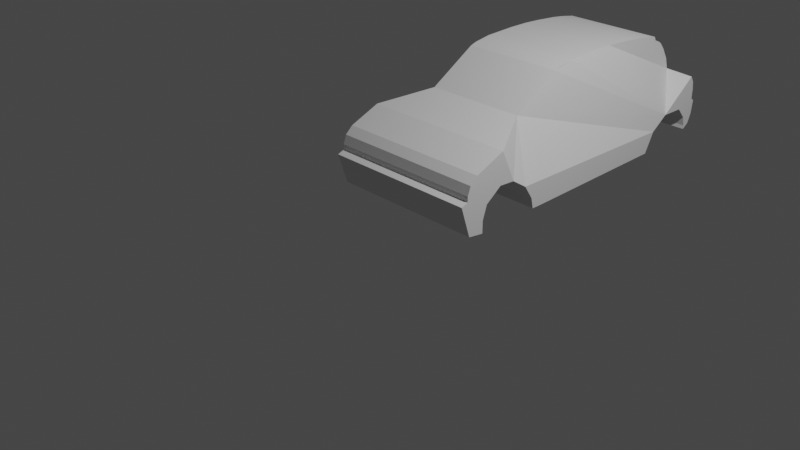 # Source: clio_tuning.blend  (saved by Blender 3.2.14; exported with 4.5.12 LTS)
import bpy
from mathutils import Matrix  # noqa: F401  (used for matrix-valued properties, if any)

bpy.ops.wm.read_factory_settings(use_empty=True)
scene = bpy.context.scene
scene.name = 'Scene'

# ---- collections
col_collection = bpy.data.collections.new('Collection'); scene.collection.children.link(col_collection)

# ---- world
world_world = bpy.data.worlds.new('World'); scene.world = world_world
world_world.use_nodes = True; world_world.node_tree.nodes.clear()
_N = world_world.node_tree.nodes; _L = world_world.node_tree.links
n0 = _N.new('ShaderNodeOutputWorld'); n0.name = 'World Output'; n0.location = (300, 300)
n1 = _N.new('ShaderNodeBackground'); n1.name = 'Background'; n1.location = (10, 300)
n1.inputs[0].default_value = (0.05088, 0.05088, 0.05088, 1.0)
_L.new(n1.outputs[0], n0.inputs[0])
n0.is_active_output = True
world_world.color = (0.05088, 0.05088, 0.05088)
world_world.use_sun_shadow = False
world_world.sun_shadow_jitter_overblur = 0.0

# ---- cameras
cam_camera = bpy.data.cameras.new('Camera')
cam_camera.clip_end = 100.0
cam_camera.ortho_scale = 7.314

# ---- lights
light_light = bpy.data.lights.new('Light', 'POINT')
light_light.transmission_factor = 0.0
light_light.energy = 1000.0
light_light.shadow_soft_size = 0.1
light_light.shadow_maximum_resolution = 0.006
light_light.use_absolute_resolution = True

# ---- meshes
me_clio_perfil3d = bpy.data.meshes.new('clio-perfil3d')
me_clio_perfil3d.from_pydata([(-0.9341, 0.1163, 0.06866), (-0.9341, 0.3013, 0.04463), (0.8641, 0.1163, 0.06866), (0.8641, 0.3013, 0.04463), (-0.9341, 9.5e-07, 0.4207), (0.8641, 1.029e-06, 0.4207), (-0.9341, 0.0787, 0.4525), (0.8641, 0.0787, 0.4525), (-0.9341, 0.0787, 0.5129), (0.8641, 0.0787, 0.5129), (-0.9341, 0.1135, 0.6127), (0.8641, 0.1135, 0.6127), (-0.9341, 0.2014, 0.6933), (0.8641, 0.2014, 0.6933), (-0.9341, 0.5578, 0.8435), (0.8641, 0.5578, 0.8435), (-0.6211, 1.104, 0.9766), (0.5511, 1.104, 0.9766), (-0.6211, 1.663, 1.322), (0.5511, 1.663, 1.322), (-0.6211, 1.739, 1.346), (0.5511, 1.739, 1.346), (-0.6211, 1.939, 1.378), (0.5511, 1.939, 1.378), (-0.6211, 2.318, 1.394), (0.5511, 2.318, 1.394), (-0.6211, 2.559, 1.394), (0.5511, 2.559, 1.394), (-0.6211, 2.772, 1.385), (0.5511, 2.772, 1.385), (-0.6211, 3.053, 1.364), (0.5511, 3.053, 1.364), (-0.6211, 3.212, 1.345), (0.5511, 3.212, 1.345), (-0.6211, 3.401, 1.312), (0.5511, 3.401, 1.312), (-0.6211, 3.422, 1.267), (0.5511, 3.422, 1.267), (-0.6211, 3.488, 1.24), (0.5511, 3.488, 1.24), (-0.6211, 3.537, 1.206), (0.5511, 3.537, 1.206), (-0.6211, 3.6, 1.128), (0.5511, 3.6, 1.128), (-0.6211, 3.673, 1.004), (0.5511, 3.673, 1.004), (-0.6211, 3.711, 0.8765), (0.5511, 3.711, 0.8765), (-0.9341, 3.747, 0.8445), (0.8641, 3.747, 0.8445), (-0.9341, 3.79, 0.7751), (0.8641, 3.79, 0.7751), (-0.9341, 3.803, 0.6761), (0.8641, 3.803, 0.6761), (-0.9341, 3.801, 0.5662), (0.8641, 3.801, 0.5662), (-0.9341, 3.839, 0.5414), (0.8641, 3.839, 0.5414), (-0.9341, 3.819, 0.3817), (0.8641, 3.819, 0.3817), (-0.9341, 3.775, 0.2784), (0.8641, 3.775, 0.2784), (-0.9341, 3.698, 0.2219), (0.8641, 3.698, 0.2219), (-0.9341, 3.699, 0.2651), (0.8641, 3.699, 0.2651), (-0.9341, 3.673, 0.3729), (0.8641, 3.673, 0.3729), (-0.9341, 3.565, 0.4974), (0.8641, 3.565, 0.4974), (-0.9341, 3.297, 0.4974), (0.8641, 3.297, 0.4974), (-0.9341, 3.09, 0.3513), (0.8641, 3.09, 0.3513), (-0.9341, 2.973, 0.1228), (0.8641, 2.973, 0.1228), (-0.9341, 1.16, 0.07241), (0.8641, 1.16, 0.07241), (-0.9341, 1.053, 0.07241), (0.8641, 1.053, 0.07241), (-0.9341, 1.024, 0.1967), (0.8641, 1.024, 0.1967), (-0.9341, 0.9186, 0.3544), (0.8641, 0.9186, 0.3544), (-0.9341, 0.732, 0.4739), (0.8641, 0.732, 0.4739), (-0.9341, 0.5405, 0.4835), (0.8641, 0.5405, 0.4835), (-0.9341, 0.3515, 0.3425), (0.8641, 0.3515, 0.3425), (-0.9341, 0.3012, 0.1847), (0.8641, 0.3012, 0.1847)], [], [(0, 1, 2), (2, 1, 3), (4, 0, 5), (5, 0, 2), (6, 4, 7), (7, 4, 5), (8, 6, 9), (9, 6, 7), (10, 8, 11), (11, 8, 9), (12, 10, 13), (13, 10, 11), (14, 12, 15), (15, 12, 13), (16, 14, 17), (17, 14, 15), (18, 16, 19), (19, 16, 17), (20, 18, 21), (21, 18, 19), (22, 20, 23), (23, 20, 21), (24, 22, 25), (25, 22, 23), (26, 24, 27), (27, 24, 25), (28, 26, 29), (29, 26, 27), (30, 28, 31), (31, 28, 29), (32, 30, 33), (33, 30, 31), (34, 32, 35), (35, 32, 33), (36, 34, 37), (37, 34, 35), (38, 36, 39), (39, 36, 37), (40, 38, 41), (41, 38, 39), (42, 40, 43), (43, 40, 41), (44, 42, 45), (45, 42, 43), (46, 44, 47), (47, 44, 45), (48, 46, 49), (49, 46, 47), (50, 48, 51), (51, 48, 49), (52, 50, 53), (53, 50, 51), (54, 52, 55), (55, 52, 53), (56, 54, 57), (57, 54, 55), (58, 56, 59), (59, 56, 57), (60, 58, 61), (61, 58, 59), (62, 60, 63), (63, 60, 61), (64, 62, 65), (65, 62, 63), (66, 64, 67), (67, 64, 65), (68, 66, 69), (69, 66, 67), (70, 68, 71), (71, 68, 69), (72, 70, 73), (73, 70, 71), (74, 72, 75), (75, 72, 73), (76, 74, 77), (77, 74, 75), (78, 76, 79), (79, 76, 77), (80, 78, 81), (81, 78, 79), (82, 80, 83), (83, 80, 81), (84, 82, 85), (85, 82, 83), (86, 84, 87), (87, 84, 85), (88, 86, 89), (89, 86, 87), (90, 88, 91), (91, 88, 89), (1, 90, 3), (3, 90, 91), (3, 91, 2), (2, 91, 5), (5, 91, 89), (5, 89, 7), (7, 89, 87), (7, 87, 9), (9, 87, 11), (11, 87, 13), (13, 87, 15), (15, 87, 85), (15, 85, 17), (17, 85, 83), (17, 83, 73), (73, 83, 81), (73, 81, 75), (75, 81, 77), (77, 81, 79), (73, 71, 17), (17, 71, 19), (19, 71, 23), (19, 23, 21), (69, 53, 71), (71, 53, 51), (71, 51, 49), (67, 59, 69), (69, 59, 57), (69, 57, 55), (59, 67, 61), (61, 67, 65), (61, 65, 63), (55, 53, 69), (49, 47, 71), (71, 47, 27), (71, 27, 25), (47, 45, 27), (27, 45, 29), (29, 45, 43), (29, 43, 31), (31, 43, 37), (31, 37, 33), (33, 37, 35), (43, 41, 37), (37, 41, 39), (25, 23, 71), (1, 0, 90), (90, 0, 4), (90, 4, 88), (88, 4, 6), (88, 6, 86), (86, 6, 8), (86, 8, 10), (10, 12, 86), (86, 12, 14), (86, 14, 84), (84, 14, 16), (84, 16, 82), (82, 16, 72), (82, 72, 80), (80, 72, 74), (80, 74, 76), (72, 16, 70), (70, 16, 18), (70, 18, 22), (22, 18, 20), (22, 24, 70), (70, 24, 26), (70, 26, 46), (46, 26, 44), (44, 26, 28), (44, 28, 42), (42, 28, 30), (42, 30, 36), (36, 30, 32), (36, 32, 34), (38, 40, 36), (36, 40, 42), (46, 48, 70), (70, 48, 50), (70, 50, 52), (70, 52, 68), (68, 52, 54), (68, 54, 56), (56, 58, 68), (68, 58, 66), (66, 58, 60), (66, 60, 64), (64, 60, 62), (76, 78, 80)])
me_clio_perfil3d.update()

# ---- objects
ob_light = bpy.data.objects.new('Light', light_light)
ob_camera = bpy.data.objects.new('Camera', cam_camera)
ob_clio_perfil3d = bpy.data.objects.new('clio-perfil3d', me_clio_perfil3d)

# ---- transforms, parenting, visibility, modifiers, constraints
ob_light.location = (4.076, 1.005, 5.904)
ob_light.rotation_euler = (0.6503, 0.05522, 1.866)
ob_light.lock_rotations_4d = False
ob_light.empty_display_type = 'ARROWS'
ob_light.color = (0.0, 0.0, 0.0, 0.0)
ob_light.lineart.crease_threshold = 0.0
ob_camera.location = (7.359, -6.926, 4.958)
ob_camera.rotation_euler = (1.109, 0.0, 0.8149)
ob_camera.lock_rotations_4d = False
ob_camera.empty_display_type = 'ARROWS'
ob_camera.color = (0.0, 0.0, 0.0, 0.0)
ob_camera.display_type = 'WIRE'
ob_camera.lineart.crease_threshold = 0.0
ob_clio_perfil3d.location = (0.0, 0.0, 0.0)

# ---- collection membership
col_collection.objects.link(ob_light)
col_collection.objects.link(ob_camera)
col_collection.objects.link(ob_clio_perfil3d)

# ---- scene / render settings (as saved in the file)
scene.camera = ob_camera
scene.frame_start = 1; scene.frame_end = 250; scene.frame_set(1)
scene.render.engine = 'BLENDER_EEVEE_NEXT'
scene.cycles.sampling_pattern = 'TABULATED_SOBOL'
scene.cycles.use_light_tree = False
scene.view_settings.view_transform = 'Filmic'
bpy.context.view_layer.update()
